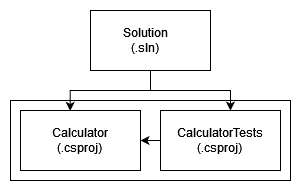

The diagram above was exported from draw.io. Its source (the exported page's mxGraphModel, read from the mxfile embedded in the PNG):
<mxGraphModel dx="704" dy="370" grid="1" gridSize="10" guides="1" tooltips="1" connect="1" arrows="1" fold="1" page="1" pageScale="1" pageWidth="827" pageHeight="1169" background="#ffffff" math="0" shadow="0">
  <root>
    <mxCell id="0" />
    <mxCell id="1" parent="0" />
    <mxCell id="HItdOo1kk6xJjFKcbUKi-30" value="" style="rounded=0;whiteSpace=wrap;html=1;strokeColor=none;" vertex="1" parent="1">
      <mxGeometry x="270" y="190" width="300" height="190" as="geometry" />
    </mxCell>
    <mxCell id="HItdOo1kk6xJjFKcbUKi-1" value="" style="rounded=0;whiteSpace=wrap;html=1;labelBackgroundColor=none;glass=0;" vertex="1" parent="1">
      <mxGeometry x="360" y="200" width="120" height="60" as="geometry" />
    </mxCell>
    <mxCell id="HItdOo1kk6xJjFKcbUKi-2" value="" style="rounded=0;whiteSpace=wrap;html=1;labelBackgroundColor=none;" vertex="1" parent="1">
      <mxGeometry x="280" y="290" width="280" height="80" as="geometry" />
    </mxCell>
    <mxCell id="HItdOo1kk6xJjFKcbUKi-3" value="" style="rounded=0;whiteSpace=wrap;html=1;labelBackgroundColor=none;" vertex="1" parent="1">
      <mxGeometry x="290" y="300" width="120" height="60" as="geometry" />
    </mxCell>
    <mxCell id="HItdOo1kk6xJjFKcbUKi-4" value="" style="rounded=0;whiteSpace=wrap;html=1;labelBackgroundColor=none;" vertex="1" parent="1">
      <mxGeometry x="430" y="300" width="120" height="60" as="geometry" />
    </mxCell>
    <mxCell id="HItdOo1kk6xJjFKcbUKi-5" value="&lt;div&gt;Solution&lt;/div&gt;&lt;div&gt;(.sln)&lt;br&gt;&lt;/div&gt;" style="text;html=1;strokeColor=none;fillColor=none;align=center;verticalAlign=middle;whiteSpace=wrap;rounded=0;labelBackgroundColor=none;" vertex="1" parent="1">
      <mxGeometry x="385" y="215" width="60" height="30" as="geometry" />
    </mxCell>
    <mxCell id="HItdOo1kk6xJjFKcbUKi-6" value="&lt;div&gt;Calculator&lt;/div&gt;&lt;div&gt;(.csproj)&lt;br&gt;&lt;/div&gt;" style="text;html=1;strokeColor=none;fillColor=none;align=center;verticalAlign=middle;whiteSpace=wrap;rounded=0;labelBackgroundColor=none;" vertex="1" parent="1">
      <mxGeometry x="320" y="315" width="60" height="30" as="geometry" />
    </mxCell>
    <mxCell id="HItdOo1kk6xJjFKcbUKi-7" value="&lt;div&gt;CalculatorTests&lt;/div&gt;&lt;div&gt;(.csproj)&lt;br&gt;&lt;/div&gt;" style="text;html=1;strokeColor=none;fillColor=none;align=center;verticalAlign=middle;whiteSpace=wrap;rounded=0;labelBackgroundColor=none;" vertex="1" parent="1">
      <mxGeometry x="460" y="315" width="60" height="30" as="geometry" />
    </mxCell>
    <mxCell id="HItdOo1kk6xJjFKcbUKi-11" value="" style="endArrow=classic;html=1;rounded=0;exitX=0;exitY=0.5;exitDx=0;exitDy=0;entryX=1;entryY=0.5;entryDx=0;entryDy=0;labelBackgroundColor=none;fontColor=default;" edge="1" parent="1" source="HItdOo1kk6xJjFKcbUKi-4" target="HItdOo1kk6xJjFKcbUKi-3">
      <mxGeometry width="50" height="50" relative="1" as="geometry">
        <mxPoint x="390" y="350" as="sourcePoint" />
        <mxPoint x="440" y="300" as="targetPoint" />
        <Array as="points" />
      </mxGeometry>
    </mxCell>
    <mxCell id="HItdOo1kk6xJjFKcbUKi-26" style="edgeStyle=orthogonalEdgeStyle;rounded=0;orthogonalLoop=1;jettySize=auto;html=1;exitX=0.5;exitY=1;exitDx=0;exitDy=0;entryX=0.414;entryY=0.007;entryDx=0;entryDy=0;entryPerimeter=0;labelBackgroundColor=none;fontColor=default;" edge="1" parent="1" source="HItdOo1kk6xJjFKcbUKi-1" target="HItdOo1kk6xJjFKcbUKi-3">
      <mxGeometry relative="1" as="geometry" />
    </mxCell>
    <mxCell id="HItdOo1kk6xJjFKcbUKi-28" style="edgeStyle=orthogonalEdgeStyle;rounded=0;orthogonalLoop=1;jettySize=auto;html=1;entryX=0.583;entryY=0.002;entryDx=0;entryDy=0;entryPerimeter=0;labelBackgroundColor=none;fontColor=default;" edge="1" parent="1" source="HItdOo1kk6xJjFKcbUKi-1" target="HItdOo1kk6xJjFKcbUKi-4">
      <mxGeometry relative="1" as="geometry" />
    </mxCell>
  </root>
</mxGraphModel>